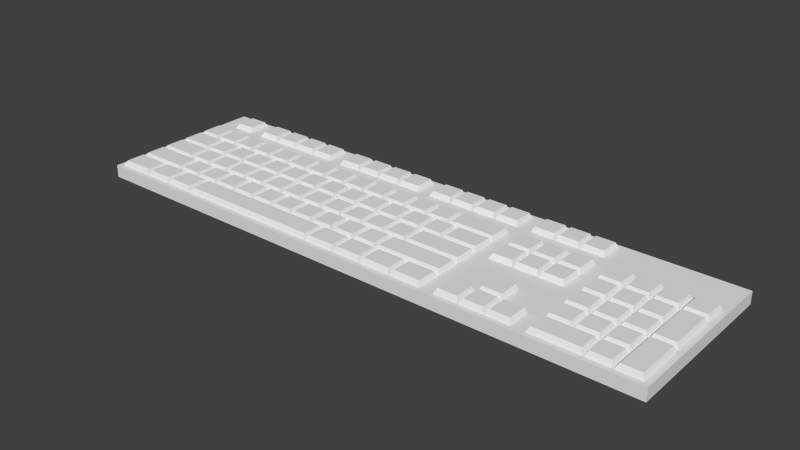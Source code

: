 # Source: KEYBOARD.blend  (saved by Blender 2.72.0; exported with 4.5.12 LTS)
import bpy
from mathutils import Matrix  # noqa: F401  (used for matrix-valued properties, if any)

bpy.ops.wm.read_factory_settings(use_empty=True)
scene = bpy.context.scene
scene.name = 'Scene'

# ---- collections
col_collection_1 = bpy.data.collections.new('Collection 1'); scene.collection.children.link(col_collection_1)

# ---- world
world_world = bpy.data.worlds.new('World'); scene.world = world_world
world_world.color = (0.05088, 0.05088, 0.05088)
world_world.use_sun_shadow = False
world_world.sun_shadow_jitter_overblur = 0.0
world_world.cycles.sampling_method = 'MANUAL'
world_world.cycles.sample_map_resolution = 256

# ---- meshes
me_cube_001 = bpy.data.meshes.new('Cube.001')
me_cube_001.from_pydata([(0.0475, 0.04163, 0.0505), (0.0475, -0.05337, 0.0505), (-0.0475, -0.05338, 0.0505), (-0.0475, 0.04163, 0.0505), (0.038, 0.03688, 0.0695), (0.038, -0.03912, 0.0695), (-0.038, -0.03913, 0.0695), (-0.038, 0.03688, 0.0695), (0.1475, 0.04163, 0.0505), (0.1475, -0.05337, 0.0505), (0.0525, -0.05338, 0.0505), (0.0525, 0.04163, 0.0505), (0.138, 0.03688, 0.0695), (0.138, -0.03912, 0.0695), (0.062, -0.03913, 0.0695), (0.062, 0.03688, 0.0695), (0.2475, 0.04163, 0.0505), (0.2475, -0.05337, 0.0505), (0.1525, -0.05338, 0.0505), (0.1525, 0.04163, 0.0505), (0.238, 0.03688, 0.0695), (0.238, -0.03912, 0.0695), (0.162, -0.03913, 0.0695), (0.162, 0.03688, 0.0695), (0.4475, 0.04163, 0.0505), (0.4475, -0.05337, 0.0505), (0.3525, -0.05338, 0.0505), (0.3525, 0.04163, 0.0505), (0.438, 0.03688, 0.0695), (0.438, -0.03912, 0.0695), (0.362, -0.03913, 0.0695), (0.362, 0.03688, 0.0695), (0.3475, 0.04163, 0.0505), (0.3475, -0.05337, 0.0505), (0.2525, -0.05338, 0.0505), (0.2525, 0.04163, 0.0505), (0.338, 0.03688, 0.0695), (0.338, -0.03912, 0.0695), (0.262, -0.03913, 0.0695), (0.262, 0.03688, 0.0695), (-0.4525, 0.04163, 0.0505), (-0.4525, -0.05337, 0.0505), (-0.5475, -0.05338, 0.0505), (-0.5475, 0.04163, 0.0505), (-0.462, 0.03688, 0.0695), (-0.462, -0.03912, 0.0695), (-0.538, -0.03913, 0.0695), (-0.538, 0.03688, 0.0695), (-0.3525, 0.04163, 0.0505), (-0.3525, -0.05337, 0.0505), (-0.4475, -0.05338, 0.0505), (-0.4475, 0.04163, 0.0505), (-0.362, 0.03688, 0.0695), (-0.362, -0.03912, 0.0695), (-0.438, -0.03913, 0.0695), (-0.438, 0.03688, 0.0695), (-0.2525, 0.04163, 0.0505), (-0.2525, -0.05337, 0.0505), (-0.3475, -0.05338, 0.0505), (-0.3475, 0.04163, 0.0505), (-0.262, 0.03688, 0.0695), (-0.262, -0.03912, 0.0695), (-0.338, -0.03913, 0.0695), (-0.338, 0.03688, 0.0695), (-0.0525, 0.04163, 0.0505), (-0.0525, -0.05337, 0.0505), (-0.1475, -0.05338, 0.0505), (-0.1475, 0.04163, 0.0505), (-0.062, 0.03688, 0.0695), (-0.062, -0.03912, 0.0695), (-0.138, -0.03913, 0.0695), (-0.138, 0.03688, 0.0695), (-0.1525, 0.04163, 0.0505), (-0.1525, -0.05337, 0.0505), (-0.2475, -0.05338, 0.0505), (-0.2475, 0.04163, 0.0505), (-0.162, 0.03688, 0.0695), (-0.162, -0.03912, 0.0695), (-0.238, -0.03913, 0.0695), (-0.238, 0.03688, 0.0695), (0.5475, 0.04163, 0.0505), (0.5475, -0.05337, 0.0505), (0.4525, -0.05338, 0.0505), (0.4525, 0.04163, 0.0505), (0.538, 0.03688, 0.0695), (0.538, -0.03912, 0.0695), (0.462, -0.03913, 0.0695), (0.462, 0.03688, 0.0695), (0.7475, 0.04163, 0.0505), (0.7475, -0.05337, 0.0505), (0.6525, -0.05338, 0.0505), (0.6525, 0.04163, 0.0505), (0.738, 0.03688, 0.0695), (0.738, -0.03912, 0.0695), (0.662, -0.03913, 0.0695), (0.662, 0.03688, 0.0695), (0.6475, 0.04163, 0.0505), (0.6475, -0.05337, 0.0505), (0.5525, -0.05338, 0.0505), (0.5525, 0.04163, 0.0505), (0.638, 0.03688, 0.0695), (0.638, -0.03912, 0.0695), (0.562, -0.03913, 0.0695), (0.562, 0.03688, 0.0695), (0.9475, 0.04163, 0.0505), (0.9475, -0.05337, 0.0505), (0.7525, -0.05338, 0.0505), (0.7525, 0.04163, 0.0505), (0.938, 0.03688, 0.0695), (0.938, -0.03912, 0.0695), (0.762, -0.03913, 0.0695), (0.762, 0.03688, 0.0695), (0.0975, -0.05837, 0.0505), (0.0975, -0.1534, 0.0505), (0.0025, -0.1534, 0.0505), (0.0025, -0.05838, 0.0505), (0.088, -0.06312, 0.0695), (0.088, -0.1391, 0.0695), (0.012, -0.1391, 0.0695), (0.012, -0.06312, 0.0695), (0.1975, -0.05837, 0.0505), (0.1975, -0.1534, 0.0505), (0.1025, -0.1534, 0.0505), (0.1025, -0.05838, 0.0505), (0.188, -0.06312, 0.0695), (0.188, -0.1391, 0.0695), (0.112, -0.1391, 0.0695), (0.112, -0.06312, 0.0695), (0.2975, -0.05837, 0.0505), (0.2975, -0.1534, 0.0505), (0.2025, -0.1534, 0.0505), (0.2025, -0.05838, 0.0505), (0.288, -0.06312, 0.0695), (0.288, -0.1391, 0.0695), (0.212, -0.1391, 0.0695), (0.212, -0.06312, 0.0695), (0.4975, -0.05837, 0.0505), (0.4975, -0.1534, 0.0505), (0.4025, -0.1534, 0.0505), (0.4025, -0.05838, 0.0505), (0.488, -0.06312, 0.0695), (0.488, -0.1391, 0.0695), (0.412, -0.1391, 0.0695), (0.412, -0.06312, 0.0695), (0.3975, -0.05837, 0.0505), (0.3975, -0.1534, 0.0505), (0.3025, -0.1534, 0.0505), (0.3025, -0.05838, 0.0505), (0.388, -0.06312, 0.0695), (0.388, -0.1391, 0.0695), (0.312, -0.1391, 0.0695), (0.312, -0.06312, 0.0695), (-0.4025, -0.05837, 0.0505), (-0.4025, -0.1534, 0.0505), (-0.5475, -0.1534, 0.0505), (-0.5475, -0.05838, 0.0505), (-0.412, -0.06312, 0.0695), (-0.412, -0.1391, 0.0695), (-0.538, -0.1391, 0.0695), (-0.538, -0.06312, 0.0695), (-0.3025, -0.05837, 0.0505), (-0.3025, -0.1534, 0.0505), (-0.3975, -0.1534, 0.0505), (-0.3975, -0.05838, 0.0505), (-0.312, -0.06312, 0.0695), (-0.312, -0.1391, 0.0695), (-0.388, -0.1391, 0.0695), (-0.388, -0.06312, 0.0695), (-0.2025, -0.05837, 0.0505), (-0.2025, -0.1534, 0.0505), (-0.2975, -0.1534, 0.0505), (-0.2975, -0.05838, 0.0505), (-0.212, -0.06312, 0.0695), (-0.212, -0.1391, 0.0695), (-0.288, -0.1391, 0.0695), (-0.288, -0.06312, 0.0695), (-0.0025, -0.05837, 0.0505), (-0.0025, -0.1534, 0.0505), (-0.0975, -0.1534, 0.0505), (-0.0975, -0.05838, 0.0505), (-0.012, -0.06312, 0.0695), (-0.012, -0.1391, 0.0695), (-0.088, -0.1391, 0.0695), (-0.088, -0.06312, 0.0695), (-0.1025, -0.05837, 0.0505), (-0.1025, -0.1534, 0.0505), (-0.1975, -0.1534, 0.0505), (-0.1975, -0.05838, 0.0505), (-0.112, -0.06312, 0.0695), (-0.112, -0.1391, 0.0695), (-0.188, -0.1391, 0.0695), (-0.188, -0.06312, 0.0695), (0.5975, -0.05837, 0.0505), (0.5975, -0.1534, 0.0505), (0.5025, -0.1534, 0.0505), (0.5025, -0.05838, 0.0505), (0.588, -0.06312, 0.0695), (0.588, -0.1391, 0.0695), (0.512, -0.1391, 0.0695), (0.512, -0.06312, 0.0695), (0.7975, -0.05837, 0.0505), (0.7975, -0.1534, 0.0505), (0.7025, -0.1534, 0.0505), (0.7025, -0.05838, 0.0505), (0.788, -0.06312, 0.0695), (0.788, -0.1391, 0.0695), (0.712, -0.1391, 0.0695), (0.712, -0.06312, 0.0695), (0.6975, -0.05837, 0.0505), (0.6975, -0.1534, 0.0505), (0.6025, -0.1534, 0.0505), (0.6025, -0.05838, 0.0505), (0.688, -0.06312, 0.0695), (0.688, -0.1391, 0.0695), (0.612, -0.1391, 0.0695), (0.612, -0.06312, 0.0695), (0.9475, -0.05837, 0.0505), (0.9475, -0.1534, 0.0505), (0.8025, -0.1534, 0.0505), (0.8025, -0.05838, 0.0505), (0.938, -0.06312, 0.0695), (0.938, -0.1391, 0.0695), (0.812, -0.1391, 0.0695), (0.812, -0.06312, 0.0695), (0.2175, -0.1584, 0.0505), (0.2175, -0.2534, 0.0505), (0.1225, -0.2534, 0.0505), (0.1225, -0.1584, 0.0505), (0.208, -0.1631, 0.0695), (0.208, -0.2391, 0.0695), (0.132, -0.2391, 0.0695), (0.132, -0.1631, 0.0695), (0.3175, -0.1584, 0.0505), (0.3175, -0.2534, 0.0505), (0.2225, -0.2534, 0.0505), (0.2225, -0.1584, 0.0505), (0.308, -0.1631, 0.0695), (0.308, -0.2391, 0.0695), (0.232, -0.2391, 0.0695), (0.232, -0.1631, 0.0695), (0.4175, -0.1584, 0.0505), (0.4175, -0.2534, 0.0505), (0.3225, -0.2534, 0.0505), (0.3225, -0.1584, 0.0505), (0.408, -0.1631, 0.0695), (0.408, -0.2391, 0.0695), (0.332, -0.2391, 0.0695), (0.332, -0.1631, 0.0695), (0.6175, -0.1584, 0.0505), (0.6175, -0.2534, 0.0505), (0.5225, -0.2534, 0.0505), (0.5225, -0.1584, 0.0505), (0.608, -0.1631, 0.0695), (0.608, -0.2391, 0.0695), (0.532, -0.2391, 0.0695), (0.532, -0.1631, 0.0695), (0.5175, -0.1584, 0.0505), (0.5175, -0.2534, 0.0505), (0.4225, -0.2534, 0.0505), (0.4225, -0.1584, 0.0505), (0.508, -0.1631, 0.0695), (0.508, -0.2391, 0.0695), (0.432, -0.2391, 0.0695), (0.432, -0.1631, 0.0695), (-0.2825, -0.1584, 0.0505), (-0.2825, -0.2534, 0.0505), (-0.3775, -0.2534, 0.0505), (-0.3775, -0.1584, 0.0505), (-0.292, -0.1631, 0.0695), (-0.292, -0.2391, 0.0695), (-0.368, -0.2391, 0.0695), (-0.368, -0.1631, 0.0695), (-0.1825, -0.1584, 0.0505), (-0.1825, -0.2534, 0.0505), (-0.2775, -0.2534, 0.0505), (-0.2775, -0.1584, 0.0505), (-0.192, -0.1631, 0.0695), (-0.192, -0.2391, 0.0695), (-0.268, -0.2391, 0.0695), (-0.268, -0.1631, 0.0695), (-0.0825, -0.1584, 0.0505), (-0.0825, -0.2534, 0.0505), (-0.1775, -0.2534, 0.0505), (-0.1775, -0.1584, 0.0505), (-0.092, -0.1631, 0.0695), (-0.092, -0.2391, 0.0695), (-0.168, -0.2391, 0.0695), (-0.168, -0.1631, 0.0695), (0.1175, -0.1584, 0.0505), (0.1175, -0.2534, 0.0505), (0.0225, -0.2534, 0.0505), (0.0225, -0.1584, 0.0505), (0.108, -0.1631, 0.0695), (0.108, -0.2391, 0.0695), (0.032, -0.2391, 0.0695), (0.032, -0.1631, 0.0695), (0.0175, -0.1584, 0.0505), (0.0175, -0.2534, 0.0505), (-0.0775, -0.2534, 0.0505), (-0.0775, -0.1584, 0.0505), (0.008, -0.1631, 0.0695), (0.008, -0.2391, 0.0695), (-0.068, -0.2391, 0.0695), (-0.068, -0.1631, 0.0695), (0.7175, -0.1584, 0.0505), (0.7175, -0.2534, 0.0505), (0.6225, -0.2534, 0.0505), (0.6225, -0.1584, 0.0505), (0.708, -0.1631, 0.0695), (0.708, -0.2391, 0.0695), (0.632, -0.2391, 0.0695), (0.632, -0.1631, 0.0695), (-0.3825, -0.1584, 0.0505), (-0.3825, -0.2534, 0.0505), (-0.5475, -0.2534, 0.0505), (-0.5475, -0.1584, 0.0505), (-0.392, -0.1631, 0.0695), (-0.392, -0.2391, 0.0695), (-0.538, -0.2391, 0.0695), (-0.538, -0.1631, 0.0695), (0.9475, -0.1584, 0.0505), (0.9475, -0.2534, 0.0505), (0.7225, -0.2534, 0.0505), (0.7225, -0.1584, 0.0505), (0.938, -0.1631, 0.0695), (0.938, -0.2391, 0.0695), (0.732, -0.2391, 0.0695), (0.732, -0.1631, 0.0695), (0.2675, -0.2584, 0.0505), (0.2675, -0.3534, 0.0505), (0.1725, -0.3534, 0.0505), (0.1725, -0.2584, 0.0505), (0.258, -0.2631, 0.0695), (0.258, -0.3391, 0.0695), (0.182, -0.3391, 0.0695), (0.182, -0.2631, 0.0695), (0.3675, -0.2584, 0.0505), (0.3675, -0.3534, 0.0505), (0.2725, -0.3534, 0.0505), (0.2725, -0.2584, 0.0505), (0.358, -0.2631, 0.0695), (0.358, -0.3391, 0.0695), (0.282, -0.3391, 0.0695), (0.282, -0.2631, 0.0695), (0.4675, -0.2584, 0.0505), (0.4675, -0.3534, 0.0505), (0.3725, -0.3534, 0.0505), (0.3725, -0.2584, 0.0505), (0.458, -0.2631, 0.0695), (0.458, -0.3391, 0.0695), (0.382, -0.3391, 0.0695), (0.382, -0.2631, 0.0695), (0.6675, -0.2584, 0.0505), (0.6675, -0.3534, 0.0505), (0.5725, -0.3534, 0.0505), (0.5725, -0.2584, 0.0505), (0.658, -0.2631, 0.0695), (0.658, -0.3391, 0.0695), (0.582, -0.3391, 0.0695), (0.582, -0.2631, 0.0695), (0.5675, -0.2584, 0.0505), (0.5675, -0.3534, 0.0505), (0.4725, -0.3534, 0.0505), (0.4725, -0.2584, 0.0505), (0.558, -0.2631, 0.0695), (0.558, -0.3391, 0.0695), (0.482, -0.3391, 0.0695), (0.482, -0.2631, 0.0695), (-0.2325, -0.2584, 0.0505), (-0.2325, -0.3534, 0.0505), (-0.3275, -0.3534, 0.0505), (-0.3275, -0.2584, 0.0505), (-0.242, -0.2631, 0.0695), (-0.242, -0.3391, 0.0695), (-0.318, -0.3391, 0.0695), (-0.318, -0.2631, 0.0695), (-0.1325, -0.2584, 0.0505), (-0.1325, -0.3534, 0.0505), (-0.2275, -0.3534, 0.0505), (-0.2275, -0.2584, 0.0505), (-0.142, -0.2631, 0.0695), (-0.142, -0.3391, 0.0695), (-0.218, -0.3391, 0.0695), (-0.218, -0.2631, 0.0695), (-0.0325, -0.2584, 0.0505), (-0.0325, -0.3534, 0.0505), (-0.1275, -0.3534, 0.0505), (-0.1275, -0.2584, 0.0505), (-0.042, -0.2631, 0.0695), (-0.042, -0.3391, 0.0695), (-0.118, -0.3391, 0.0695), (-0.118, -0.2631, 0.0695), (0.1675, -0.2584, 0.0505), (0.1675, -0.3534, 0.0505), (0.0725, -0.3534, 0.0505), (0.0725, -0.2584, 0.0505), (0.158, -0.2631, 0.0695), (0.158, -0.3391, 0.0695), (0.082, -0.3391, 0.0695), (0.082, -0.2631, 0.0695), (0.0675, -0.2584, 0.0505), (0.0675, -0.3534, 0.0505), (-0.0275, -0.3534, 0.0505), (-0.0275, -0.2584, 0.0505), (0.058, -0.2631, 0.0695), (0.058, -0.3391, 0.0695), (-0.018, -0.3391, 0.0695), (-0.018, -0.2631, 0.0695), (-0.3325, -0.2584, 0.0505), (-0.3325, -0.3534, 0.0505), (-0.5475, -0.3534, 0.0505), (-0.5475, -0.2584, 0.0505), (-0.342, -0.2631, 0.0695), (-0.342, -0.3391, 0.0695), (-0.538, -0.3391, 0.0695), (-0.538, -0.2631, 0.0695), (0.9475, -0.2584, 0.0505), (0.9475, -0.3534, 0.0505), (0.6725, -0.3534, 0.0505), (0.6725, -0.2584, 0.0505), (0.938, -0.2631, 0.0695), (0.938, -0.3391, 0.0695), (0.682, -0.3391, 0.0695), (0.682, -0.2631, 0.0695), (-0.4025, -0.3584, 0.0505), (-0.4025, -0.4534, 0.0505), (-0.5475, -0.4534, 0.0505), (-0.5475, -0.3584, 0.0505), (-0.412, -0.3631, 0.0695), (-0.412, -0.4391, 0.0695), (-0.538, -0.4391, 0.0695), (-0.538, -0.3631, 0.0695), (-0.2825, -0.3584, 0.0505), (-0.2825, -0.4534, 0.0505), (-0.3975, -0.4534, 0.0505), (-0.3975, -0.3584, 0.0505), (-0.292, -0.3631, 0.0695), (-0.292, -0.4391, 0.0695), (-0.388, -0.4391, 0.0695), (-0.388, -0.3631, 0.0695), (-0.1625, -0.3584, 0.0505), (-0.1625, -0.4534, 0.0505), (-0.2775, -0.4534, 0.0505), (-0.2775, -0.3584, 0.0505), (-0.172, -0.3631, 0.0695), (-0.172, -0.4391, 0.0695), (-0.268, -0.4391, 0.0695), (-0.268, -0.3631, 0.0695), (0.8175, -0.3584, 0.0505), (0.8175, -0.4534, 0.0505), (0.6925, -0.4534, 0.0505), (0.6925, -0.3584, 0.0505), (0.808, -0.3631, 0.0695), (0.808, -0.4391, 0.0695), (0.702, -0.4391, 0.0695), (0.702, -0.3631, 0.0695), (0.9475, -0.3584, 0.0505), (0.9475, -0.4534, 0.0505), (0.8225, -0.4534, 0.0505), (0.8225, -0.3584, 0.0505), (0.938, -0.3631, 0.0695), (0.938, -0.4391, 0.0695), (0.832, -0.4391, 0.0695), (0.832, -0.3631, 0.0695), (0.5675, -0.3584, 0.0505), (0.5675, -0.4534, 0.0505), (0.4425, -0.4534, 0.0505), (0.4425, -0.3584, 0.0505), (0.558, -0.3631, 0.0695), (0.558, -0.4391, 0.0695), (0.452, -0.4391, 0.0695), (0.452, -0.3631, 0.0695), (0.6875, -0.3584, 0.0505), (0.6875, -0.4534, 0.0505), (0.5725, -0.4534, 0.0505), (0.5725, -0.3584, 0.0505), (0.678, -0.3631, 0.0695), (0.678, -0.4391, 0.0695), (0.582, -0.4391, 0.0695), (0.582, -0.3631, 0.0695), (0.4375, -0.3584, 0.0505), (0.4375, -0.4534, 0.0505), (-0.1575, -0.4534, 0.0505), (-0.1575, -0.3584, 0.0505), (0.428, -0.3631, 0.0695), (0.428, -0.4391, 0.0695), (-0.148, -0.4391, 0.0695), (-0.148, -0.3631, 0.0695), (1.098, 0.04163, 0.0505), (1.098, -0.05337, 0.0505), (1.003, -0.05338, 0.0505), (1.003, 0.04163, 0.0505), (1.088, 0.03688, 0.0695), (1.088, -0.03912, 0.0695), (1.012, -0.03913, 0.0695), (1.012, 0.03688, 0.0695), (1.198, 0.04163, 0.0505), (1.198, -0.05337, 0.0505), (1.103, -0.05338, 0.0505), (1.103, 0.04163, 0.0505), (1.188, 0.03688, 0.0695), (1.188, -0.03912, 0.0695), (1.112, -0.03913, 0.0695), (1.112, 0.03688, 0.0695), (1.298, 0.04163, 0.0505), (1.298, -0.05337, 0.0505), (1.203, -0.05338, 0.0505), (1.203, 0.04163, 0.0505), (1.288, 0.03688, 0.0695), (1.288, -0.03912, 0.0695), (1.212, -0.03913, 0.0695), (1.212, 0.03688, 0.0695), (1.098, -0.05837, 0.0505), (1.098, -0.1534, 0.0505), (1.003, -0.1534, 0.0505), (1.003, -0.05838, 0.0505), (1.088, -0.06312, 0.0695), (1.088, -0.1391, 0.0695), (1.012, -0.1391, 0.0695), (1.012, -0.06312, 0.0695), (1.198, -0.05837, 0.0505), (1.198, -0.1534, 0.0505), (1.103, -0.1534, 0.0505), (1.103, -0.05838, 0.0505), (1.188, -0.06312, 0.0695), (1.188, -0.1391, 0.0695), (1.112, -0.1391, 0.0695), (1.112, -0.06312, 0.0695), (1.298, -0.05837, 0.0505), (1.298, -0.1534, 0.0505), (1.203, -0.1534, 0.0505), (1.203, -0.05838, 0.0505), (1.288, -0.06312, 0.0695), (1.288, -0.1391, 0.0695), (1.212, -0.1391, 0.0695), (1.212, -0.06312, 0.0695), (1.112, 0.1869, 0.0695), (1.112, 0.1109, 0.0695), (1.188, 0.1109, 0.0695), (1.188, 0.1869, 0.0695), (1.103, 0.1916, 0.0505), (1.103, 0.09663, 0.0505), (1.198, 0.09663, 0.0505), (1.198, 0.1916, 0.0505), (1.198, -0.2584, 0.0505), (1.198, -0.3534, 0.0505), (1.103, -0.3534, 0.0505), (1.103, -0.2584, 0.0505), (1.188, -0.2631, 0.0695), (1.188, -0.3391, 0.0695), (1.112, -0.3391, 0.0695), (1.112, -0.2631, 0.0695), (1.012, 0.1869, 0.0695), (1.012, 0.1109, 0.0695), (1.088, 0.1109, 0.0695), (1.088, 0.1869, 0.0695), (1.003, 0.1916, 0.0505), (1.003, 0.09663, 0.0505), (1.098, 0.09663, 0.0505), (1.098, 0.1916, 0.0505), (1.098, -0.3584, 0.0505), (1.098, -0.4534, 0.0505), (1.003, -0.4534, 0.0505), (1.003, -0.3584, 0.0505), (1.088, -0.3631, 0.0695), (1.088, -0.4391, 0.0695), (1.012, -0.4391, 0.0695), (1.012, -0.3631, 0.0695), (1.198, -0.3584, 0.0505), (1.198, -0.4534, 0.0505), (1.103, -0.4534, 0.0505), (1.103, -0.3584, 0.0505), (1.188, -0.3631, 0.0695), (1.188, -0.4391, 0.0695), (1.112, -0.4391, 0.0695), (1.112, -0.3631, 0.0695), (1.298, -0.3584, 0.0505), (1.298, -0.4534, 0.0505), (1.203, -0.4534, 0.0505), (1.203, -0.3584, 0.0505), (1.288, -0.3631, 0.0695), (1.288, -0.4391, 0.0695), (1.212, -0.4391, 0.0695), (1.212, -0.3631, 0.0695), (1.298, 0.1916, 0.0505), (1.298, 0.09663, 0.0505), (1.203, 0.09663, 0.0505), (1.203, 0.1916, 0.0505), (1.288, 0.1869, 0.0695), (1.288, 0.1109, 0.0695), (1.212, 0.1109, 0.0695), (1.212, 0.1869, 0.0695), (0.762, 0.1869, 0.0695), (0.762, 0.1109, 0.0695), (0.838, 0.1109, 0.0695), (0.838, 0.1869, 0.0695), (0.7525, 0.1916, 0.0505), (0.7525, 0.09663, 0.0505), (0.8475, 0.09663, 0.0505), (0.8475, 0.1916, 0.0505), (0.662, 0.1869, 0.0695), (0.662, 0.1109, 0.0695), (0.738, 0.1109, 0.0695), (0.738, 0.1869, 0.0695), (0.6525, 0.1916, 0.0505), (0.6525, 0.09663, 0.0505), (0.7475, 0.09663, 0.0505), (0.7475, 0.1916, 0.0505), (0.9475, 0.1916, 0.0505), (0.9475, 0.09663, 0.0505), (0.8525, 0.09663, 0.0505), (0.8525, 0.1916, 0.0505), (0.938, 0.1869, 0.0695), (0.938, 0.1109, 0.0695), (0.862, 0.1109, 0.0695), (0.862, 0.1869, 0.0695), (0.562, 0.1869, 0.0695), (0.562, 0.1109, 0.0695), (0.638, 0.1109, 0.0695), (0.638, 0.1869, 0.0695), (0.5525, 0.1916, 0.0505), (0.5525, 0.09663, 0.0505), (0.6475, 0.09663, 0.0505), (0.6475, 0.1916, 0.0505), (0.312, 0.1869, 0.0695), (0.312, 0.1109, 0.0695), (0.388, 0.1109, 0.0695), (0.388, 0.1869, 0.0695), (0.3025, 0.1916, 0.0505), (0.3025, 0.09663, 0.0505), (0.3975, 0.09663, 0.0505), (0.3975, 0.1916, 0.0505), (0.212, 0.1869, 0.0695), (0.212, 0.1109, 0.0695), (0.288, 0.1109, 0.0695), (0.288, 0.1869, 0.0695), (0.2025, 0.1916, 0.0505), (0.2025, 0.09663, 0.0505), (0.2975, 0.09663, 0.0505), (0.2975, 0.1916, 0.0505), (0.4975, 0.1916, 0.0505), (0.4975, 0.09663, 0.0505), (0.4025, 0.09663, 0.0505), (0.4025, 0.1916, 0.0505), (0.488, 0.1869, 0.0695), (0.488, 0.1109, 0.0695), (0.412, 0.1109, 0.0695), (0.412, 0.1869, 0.0695), (0.112, 0.1869, 0.0695), (0.112, 0.1109, 0.0695), (0.188, 0.1109, 0.0695), (0.188, 0.1869, 0.0695), (0.1025, 0.1916, 0.0505), (0.1025, 0.09663, 0.0505), (0.1975, 0.09663, 0.0505), (0.1975, 0.1916, 0.0505), (-0.138, 0.1869, 0.0695), (-0.138, 0.1109, 0.0695), (-0.062, 0.1109, 0.0695), (-0.062, 0.1869, 0.0695), (-0.1475, 0.1916, 0.0505), (-0.1475, 0.09663, 0.0505), (-0.0525, 0.09663, 0.0505), (-0.0525, 0.1916, 0.0505), (-0.238, 0.1869, 0.0695), (-0.238, 0.1109, 0.0695), (-0.162, 0.1109, 0.0695), (-0.162, 0.1869, 0.0695), (-0.2475, 0.1916, 0.0505), (-0.2475, 0.09663, 0.0505), (-0.1525, 0.09663, 0.0505), (-0.1525, 0.1916, 0.0505), (0.0475, 0.1916, 0.0505), (0.0475, 0.09663, 0.0505), (-0.0475, 0.09663, 0.0505), (-0.0475, 0.1916, 0.0505), (0.038, 0.1869, 0.0695), (0.038, 0.1109, 0.0695), (-0.038, 0.1109, 0.0695), (-0.038, 0.1869, 0.0695), (-0.338, 0.1869, 0.0695), (-0.338, 0.1109, 0.0695), (-0.262, 0.1109, 0.0695), (-0.262, 0.1869, 0.0695), (-0.3475, 0.1916, 0.0505), (-0.3475, 0.09663, 0.0505), (-0.2525, 0.09663, 0.0505), (-0.2525, 0.1916, 0.0505), (-0.488, 0.1869, 0.0695), (-0.488, 0.1109, 0.0695), (-0.412, 0.1109, 0.0695), (-0.412, 0.1869, 0.0695), (-0.4975, 0.1916, 0.0505), (-0.4975, 0.09663, 0.0505), (-0.4025, 0.09663, 0.0505), (-0.4025, 0.1916, 0.0505), (1.562, 0.03688, 0.0695), (1.562, -0.03913, 0.0695), (1.638, -0.03912, 0.0695), (1.638, 0.03688, 0.0695), (1.553, 0.04163, 0.0505), (1.553, -0.05338, 0.0505), (1.648, -0.05337, 0.0505), (1.648, 0.04163, 0.0505), (1.462, 0.03688, 0.0695), (1.462, -0.03913, 0.0695), (1.538, -0.03912, 0.0695), (1.538, 0.03688, 0.0695), (1.453, 0.04163, 0.0505), (1.453, -0.05338, 0.0505), (1.548, -0.05337, 0.0505), (1.548, 0.04163, 0.0505), (1.748, 0.04163, 0.0505), (1.748, -0.05337, 0.0505), (1.653, -0.05338, 0.0505), (1.653, 0.04163, 0.0505), (1.738, 0.03688, 0.0695), (1.738, -0.03912, 0.0695), (1.662, -0.03913, 0.0695), (1.662, 0.03688, 0.0695), (1.362, 0.03688, 0.0695), (1.362, -0.03913, 0.0695), (1.438, -0.03912, 0.0695), (1.438, 0.03688, 0.0695), (1.353, 0.04163, 0.0505), (1.353, -0.05338, 0.0505), (1.448, -0.05337, 0.0505), (1.448, 0.04163, 0.0505), (1.448, -0.05838, 0.0505), (1.448, -0.1534, 0.0505), (1.353, -0.1534, 0.0505), (1.353, -0.05838, 0.0505), (1.438, -0.06312, 0.0695), (1.438, -0.1391, 0.0695), (1.362, -0.1391, 0.0695), (1.362, -0.06313, 0.0695), (1.548, -0.05838, 0.0505), (1.548, -0.1534, 0.0505), (1.453, -0.1534, 0.0505), (1.453, -0.05838, 0.0505), (1.538, -0.06312, 0.0695), (1.538, -0.1391, 0.0695), (1.462, -0.1391, 0.0695), (1.462, -0.06313, 0.0695), (1.648, -0.05838, 0.0505), (1.648, -0.1534, 0.0505), (1.553, -0.1534, 0.0505), (1.553, -0.05838, 0.0505), (1.638, -0.06312, 0.0695), (1.638, -0.1391, 0.0695), (1.562, -0.1391, 0.0695), (1.562, -0.06313, 0.0695), (1.448, -0.1584, 0.0505), (1.448, -0.2534, 0.0505), (1.353, -0.2534, 0.0505), (1.353, -0.1584, 0.0505), (1.438, -0.1631, 0.0695), (1.438, -0.2391, 0.0695), (1.362, -0.2391, 0.0695), (1.362, -0.1631, 0.0695), (1.548, -0.1584, 0.0505), (1.548, -0.2534, 0.0505), (1.453, -0.2534, 0.0505), (1.453, -0.1584, 0.0505), (1.538, -0.1631, 0.0695), (1.538, -0.2391, 0.0695), (1.462, -0.2391, 0.0695), (1.462, -0.1631, 0.0695), (1.648, -0.1584, 0.0505), (1.648, -0.2534, 0.0505), (1.553, -0.2534, 0.0505), (1.553, -0.1584, 0.0505), (1.638, -0.1631, 0.0695), (1.638, -0.2391, 0.0695), (1.562, -0.2391, 0.0695), (1.562, -0.1631, 0.0695), (1.448, -0.2584, 0.0505), (1.448, -0.3534, 0.0505), (1.353, -0.3534, 0.0505), (1.353, -0.2584, 0.0505), (1.438, -0.2631, 0.0695), (1.438, -0.3391, 0.0695), (1.362, -0.3391, 0.0695), (1.362, -0.2631, 0.0695), (1.548, -0.2584, 0.0505), (1.548, -0.3534, 0.0505), (1.453, -0.3534, 0.0505), (1.453, -0.2584, 0.0505), (1.538, -0.2631, 0.0695), (1.538, -0.3391, 0.0695), (1.462, -0.3391, 0.0695), (1.462, -0.2631, 0.0695), (1.648, -0.2584, 0.0505), (1.648, -0.3534, 0.0505), (1.553, -0.3534, 0.0505), (1.553, -0.2584, 0.0505), (1.638, -0.2631, 0.0695), (1.638, -0.3391, 0.0695), (1.562, -0.3391, 0.0695), (1.562, -0.2631, 0.0695), (1.648, -0.3584, 0.0505), (1.648, -0.4534, 0.0505), (1.553, -0.4534, 0.0505), (1.553, -0.3584, 0.0505), (1.638, -0.3631, 0.0695), (1.638, -0.4391, 0.0695), (1.562, -0.4391, 0.0695), (1.562, -0.3631, 0.0695), (1.548, -0.3584, 0.0505), (1.548, -0.4534, 0.0505), (1.353, -0.4534, 0.0505), (1.353, -0.3584, 0.0505), (1.538, -0.3631, 0.0695), (1.538, -0.4391, 0.0695), (1.362, -0.4391, 0.0695), (1.362, -0.3631, 0.0695), (1.748, -0.2584, 0.0505), (1.748, -0.4534, 0.0505), (1.653, -0.4534, 0.0505), (1.653, -0.2584, 0.0505), (1.738, -0.2631, 0.0695), (1.738, -0.4391, 0.0695), (1.662, -0.4391, 0.0695), (1.662, -0.2631, 0.0695), (1.748, -0.05838, 0.0505), (1.748, -0.2534, 0.0505), (1.653, -0.2534, 0.0505), (1.653, -0.05838, 0.0505), (1.738, -0.06313, 0.0695), (1.738, -0.2391, 0.0695), (1.662, -0.2391, 0.0695), (1.662, -0.06313, 0.0695), (-0.57, -0.47, 3.725e-09), (-0.57, 0.21, 3.725e-09), (1.77, 0.21, 3.725e-09), (1.77, -0.47, 3.725e-09), (-0.57, -0.47, 0.05), (-0.57, 0.21, 0.05), (1.77, 0.21, 0.05), (1.77, -0.47, 0.05)], [], [(4, 5, 1, 0), (5, 6, 2, 1), (6, 7, 3, 2), (7, 4, 0, 3), (0, 1, 2, 3), (7, 6, 5, 4), (12, 13, 9, 8), (13, 14, 10, 9), (14, 15, 11, 10), (15, 12, 8, 11), (8, 9, 10, 11), (15, 14, 13, 12), (20, 21, 17, 16), (21, 22, 18, 17), (22, 23, 19, 18), (23, 20, 16, 19), (16, 17, 18, 19), (23, 22, 21, 20), (28, 29, 25, 24), (29, 30, 26, 25), (30, 31, 27, 26), (31, 28, 24, 27), (24, 25, 26, 27), (31, 30, 29, 28), (36, 37, 33, 32), (37, 38, 34, 33), (38, 39, 35, 34), (39, 36, 32, 35), (32, 33, 34, 35), (39, 38, 37, 36), (44, 45, 41, 40), (45, 46, 42, 41), (46, 47, 43, 42), (47, 44, 40, 43), (40, 41, 42, 43), (47, 46, 45, 44), (52, 53, 49, 48), (53, 54, 50, 49), (54, 55, 51, 50), (55, 52, 48, 51), (48, 49, 50, 51), (55, 54, 53, 52), (60, 61, 57, 56), (61, 62, 58, 57), (62, 63, 59, 58), (63, 60, 56, 59), (56, 57, 58, 59), (63, 62, 61, 60), (68, 69, 65, 64), (69, 70, 66, 65), (70, 71, 67, 66), (71, 68, 64, 67), (64, 65, 66, 67), (71, 70, 69, 68), (76, 77, 73, 72), (77, 78, 74, 73), (78, 79, 75, 74), (79, 76, 72, 75), (72, 73, 74, 75), (79, 78, 77, 76), (84, 85, 81, 80), (85, 86, 82, 81), (86, 87, 83, 82), (87, 84, 80, 83), (80, 81, 82, 83), (87, 86, 85, 84), (92, 93, 89, 88), (93, 94, 90, 89), (94, 95, 91, 90), (95, 92, 88, 91), (88, 89, 90, 91), (95, 94, 93, 92), (100, 101, 97, 96), (101, 102, 98, 97), (102, 103, 99, 98), (103, 100, 96, 99), (96, 97, 98, 99), (103, 102, 101, 100), (108, 109, 105, 104), (109, 110, 106, 105), (110, 111, 107, 106), (111, 108, 104, 107), (104, 105, 106, 107), (111, 110, 109, 108), (116, 117, 113, 112), (117, 118, 114, 113), (118, 119, 115, 114), (119, 116, 112, 115), (112, 113, 114, 115), (119, 118, 117, 116), (124, 125, 121, 120), (125, 126, 122, 121), (126, 127, 123, 122), (127, 124, 120, 123), (120, 121, 122, 123), (127, 126, 125, 124), (132, 133, 129, 128), (133, 134, 130, 129), (134, 135, 131, 130), (135, 132, 128, 131), (128, 129, 130, 131), (135, 134, 133, 132), (140, 141, 137, 136), (141, 142, 138, 137), (142, 143, 139, 138), (143, 140, 136, 139), (136, 137, 138, 139), (143, 142, 141, 140), (148, 149, 145, 144), (149, 150, 146, 145), (150, 151, 147, 146), (151, 148, 144, 147), (144, 145, 146, 147), (151, 150, 149, 148), (156, 157, 153, 152), (157, 158, 154, 153), (158, 159, 155, 154), (159, 156, 152, 155), (152, 153, 154, 155), (159, 158, 157, 156), (164, 165, 161, 160), (165, 166, 162, 161), (166, 167, 163, 162), (167, 164, 160, 163), (160, 161, 162, 163), (167, 166, 165, 164), (172, 173, 169, 168), (173, 174, 170, 169), (174, 175, 171, 170), (175, 172, 168, 171), (168, 169, 170, 171), (175, 174, 173, 172), (180, 181, 177, 176), (181, 182, 178, 177), (182, 183, 179, 178), (183, 180, 176, 179), (176, 177, 178, 179), (183, 182, 181, 180), (188, 189, 185, 184), (189, 190, 186, 185), (190, 191, 187, 186), (191, 188, 184, 187), (184, 185, 186, 187), (191, 190, 189, 188), (196, 197, 193, 192), (197, 198, 194, 193), (198, 199, 195, 194), (199, 196, 192, 195), (192, 193, 194, 195), (199, 198, 197, 196), (204, 205, 201, 200), (205, 206, 202, 201), (206, 207, 203, 202), (207, 204, 200, 203), (200, 201, 202, 203), (207, 206, 205, 204), (212, 213, 209, 208), (213, 214, 210, 209), (214, 215, 211, 210), (215, 212, 208, 211), (208, 209, 210, 211), (215, 214, 213, 212), (220, 221, 217, 216), (221, 222, 218, 217), (222, 223, 219, 218), (223, 220, 216, 219), (216, 217, 218, 219), (223, 222, 221, 220), (228, 229, 225, 224), (229, 230, 226, 225), (230, 231, 227, 226), (231, 228, 224, 227), (224, 225, 226, 227), (231, 230, 229, 228), (236, 237, 233, 232), (237, 238, 234, 233), (238, 239, 235, 234), (239, 236, 232, 235), (232, 233, 234, 235), (239, 238, 237, 236), (244, 245, 241, 240), (245, 246, 242, 241), (246, 247, 243, 242), (247, 244, 240, 243), (240, 241, 242, 243), (247, 246, 245, 244), (252, 253, 249, 248), (253, 254, 250, 249), (254, 255, 251, 250), (255, 252, 248, 251), (248, 249, 250, 251), (255, 254, 253, 252), (260, 261, 257, 256), (261, 262, 258, 257), (262, 263, 259, 258), (263, 260, 256, 259), (256, 257, 258, 259), (263, 262, 261, 260), (268, 269, 265, 264), (269, 270, 266, 265), (270, 271, 267, 266), (271, 268, 264, 267), (264, 265, 266, 267), (271, 270, 269, 268), (276, 277, 273, 272), (277, 278, 274, 273), (278, 279, 275, 274), (279, 276, 272, 275), (272, 273, 274, 275), (279, 278, 277, 276), (284, 285, 281, 280), (285, 286, 282, 281), (286, 287, 283, 282), (287, 284, 280, 283), (280, 281, 282, 283), (287, 286, 285, 284), (292, 293, 289, 288), (293, 294, 290, 289), (294, 295, 291, 290), (295, 292, 288, 291), (288, 289, 290, 291), (295, 294, 293, 292), (300, 301, 297, 296), (301, 302, 298, 297), (302, 303, 299, 298), (303, 300, 296, 299), (296, 297, 298, 299), (303, 302, 301, 300), (308, 309, 305, 304), (309, 310, 306, 305), (310, 311, 307, 306), (311, 308, 304, 307), (304, 305, 306, 307), (311, 310, 309, 308), (316, 317, 313, 312), (317, 318, 314, 313), (318, 319, 315, 314), (319, 316, 312, 315), (312, 313, 314, 315), (319, 318, 317, 316), (324, 325, 321, 320), (325, 326, 322, 321), (326, 327, 323, 322), (327, 324, 320, 323), (320, 321, 322, 323), (327, 326, 325, 324), (332, 333, 329, 328), (333, 334, 330, 329), (334, 335, 331, 330), (335, 332, 328, 331), (328, 329, 330, 331), (335, 334, 333, 332), (340, 341, 337, 336), (341, 342, 338, 337), (342, 343, 339, 338), (343, 340, 336, 339), (336, 337, 338, 339), (343, 342, 341, 340), (348, 349, 345, 344), (349, 350, 346, 345), (350, 351, 347, 346), (351, 348, 344, 347), (344, 345, 346, 347), (351, 350, 349, 348), (356, 357, 353, 352), (357, 358, 354, 353), (358, 359, 355, 354), (359, 356, 352, 355), (352, 353, 354, 355), (359, 358, 357, 356), (364, 365, 361, 360), (365, 366, 362, 361), (366, 367, 363, 362), (367, 364, 360, 363), (360, 361, 362, 363), (367, 366, 365, 364), (372, 373, 369, 368), (373, 374, 370, 369), (374, 375, 371, 370), (375, 372, 368, 371), (368, 369, 370, 371), (375, 374, 373, 372), (380, 381, 377, 376), (381, 382, 378, 377), (382, 383, 379, 378), (383, 380, 376, 379), (376, 377, 378, 379), (383, 382, 381, 380), (388, 389, 385, 384), (389, 390, 386, 385), (390, 391, 387, 386), (391, 388, 384, 387), (384, 385, 386, 387), (391, 390, 389, 388), (396, 397, 393, 392), (397, 398, 394, 393), (398, 399, 395, 394), (399, 396, 392, 395), (392, 393, 394, 395), (399, 398, 397, 396), (404, 405, 401, 400), (405, 406, 402, 401), (406, 407, 403, 402), (407, 404, 400, 403), (400, 401, 402, 403), (407, 406, 405, 404), (412, 413, 409, 408), (413, 414, 410, 409), (414, 415, 411, 410), (415, 412, 408, 411), (408, 409, 410, 411), (415, 414, 413, 412), (420, 421, 417, 416), (421, 422, 418, 417), (422, 423, 419, 418), (423, 420, 416, 419), (416, 417, 418, 419), (423, 422, 421, 420), (428, 429, 425, 424), (429, 430, 426, 425), (430, 431, 427, 426), (431, 428, 424, 427), (424, 425, 426, 427), (431, 430, 429, 428), (436, 437, 433, 432), (437, 438, 434, 433), (438, 439, 435, 434), (439, 436, 432, 435), (432, 433, 434, 435), (439, 438, 437, 436), (444, 445, 441, 440), (445, 446, 442, 441), (446, 447, 443, 442), (447, 444, 440, 443), (440, 441, 442, 443), (447, 446, 445, 444), (452, 453, 449, 448), (453, 454, 450, 449), (454, 455, 451, 450), (455, 452, 448, 451), (448, 449, 450, 451), (455, 454, 453, 452), (460, 461, 457, 456), (461, 462, 458, 457), (462, 463, 459, 458), (463, 460, 456, 459), (456, 457, 458, 459), (463, 462, 461, 460), (468, 469, 465, 464), (469, 470, 466, 465), (470, 471, 467, 466), (471, 468, 464, 467), (464, 465, 466, 467), (471, 470, 469, 468), (476, 477, 473, 472), (477, 478, 474, 473), (478, 479, 475, 474), (479, 476, 472, 475), (472, 473, 474, 475), (479, 478, 477, 476), (484, 485, 481, 480), (485, 486, 482, 481), (486, 487, 483, 482), (487, 484, 480, 483), (480, 481, 482, 483), (487, 486, 485, 484), (492, 493, 489, 488), (493, 494, 490, 489), (494, 495, 491, 490), (495, 492, 488, 491), (488, 489, 490, 491), (495, 494, 493, 492), (500, 501, 497, 496), (501, 502, 498, 497), (502, 503, 499, 498), (503, 500, 496, 499), (496, 497, 498, 499), (503, 502, 501, 500), (508, 509, 505, 504), (509, 510, 506, 505), (510, 511, 507, 506), (511, 508, 504, 507), (504, 505, 506, 507), (511, 510, 509, 508), (516, 517, 513, 512), (517, 518, 514, 513), (518, 519, 515, 514), (519, 516, 512, 515), (512, 513, 514, 515), (519, 518, 517, 516), (524, 525, 521, 520), (525, 526, 522, 521), (526, 527, 523, 522), (527, 524, 520, 523), (520, 521, 522, 523), (527, 526, 525, 524), (532, 533, 529, 528), (533, 534, 530, 529), (534, 535, 531, 530), (535, 532, 528, 531), (528, 529, 530, 531), (535, 534, 533, 532), (536, 537, 538, 539), (543, 542, 541, 540), (536, 539, 543, 540), (537, 536, 540, 541), (538, 537, 541, 542), (539, 538, 542, 543), (548, 549, 545, 544), (549, 550, 546, 545), (550, 551, 547, 546), (551, 548, 544, 547), (544, 545, 546, 547), (551, 550, 549, 548), (552, 553, 554, 555), (559, 558, 557, 556), (552, 555, 559, 556), (553, 552, 556, 557), (554, 553, 557, 558), (555, 554, 558, 559), (564, 565, 561, 560), (565, 566, 562, 561), (566, 567, 563, 562), (567, 564, 560, 563), (560, 561, 562, 563), (567, 566, 565, 564), (572, 573, 569, 568), (573, 574, 570, 569), (574, 575, 571, 570), (575, 572, 568, 571), (568, 569, 570, 571), (575, 574, 573, 572), (580, 581, 577, 576), (581, 582, 578, 577), (582, 583, 579, 578), (583, 580, 576, 579), (576, 577, 578, 579), (583, 582, 581, 580), (588, 589, 585, 584), (589, 590, 586, 585), (590, 591, 587, 586), (591, 588, 584, 587), (584, 585, 586, 587), (591, 590, 589, 588), (592, 593, 594, 595), (599, 598, 597, 596), (592, 595, 599, 596), (593, 592, 596, 597), (594, 593, 597, 598), (595, 594, 598, 599), (600, 601, 602, 603), (607, 606, 605, 604), (600, 603, 607, 604), (601, 600, 604, 605), (602, 601, 605, 606), (603, 602, 606, 607), (612, 613, 609, 608), (613, 614, 610, 609), (614, 615, 611, 610), (615, 612, 608, 611), (608, 609, 610, 611), (615, 614, 613, 612), (616, 617, 618, 619), (623, 622, 621, 620), (616, 619, 623, 620), (617, 616, 620, 621), (618, 617, 621, 622), (619, 618, 622, 623), (624, 625, 626, 627), (631, 630, 629, 628), (624, 627, 631, 628), (625, 624, 628, 629), (626, 625, 629, 630), (627, 626, 630, 631), (632, 633, 634, 635), (639, 638, 637, 636), (632, 635, 639, 636), (633, 632, 636, 637), (634, 633, 637, 638), (635, 634, 638, 639), (644, 645, 641, 640), (645, 646, 642, 641), (646, 647, 643, 642), (647, 644, 640, 643), (640, 641, 642, 643), (647, 646, 645, 644), (648, 649, 650, 651), (655, 654, 653, 652), (648, 651, 655, 652), (649, 648, 652, 653), (650, 649, 653, 654), (651, 650, 654, 655), (656, 657, 658, 659), (663, 662, 661, 660), (656, 659, 663, 660), (657, 656, 660, 661), (658, 657, 661, 662), (659, 658, 662, 663), (664, 665, 666, 667), (671, 670, 669, 668), (664, 667, 671, 668), (665, 664, 668, 669), (666, 665, 669, 670), (667, 666, 670, 671), (676, 677, 673, 672), (677, 678, 674, 673), (678, 679, 675, 674), (679, 676, 672, 675), (672, 673, 674, 675), (679, 678, 677, 676), (680, 681, 682, 683), (687, 686, 685, 684), (680, 683, 687, 684), (681, 680, 684, 685), (682, 681, 685, 686), (683, 682, 686, 687), (688, 689, 690, 691), (695, 694, 693, 692), (688, 691, 695, 692), (689, 688, 692, 693), (690, 689, 693, 694), (691, 690, 694, 695), (696, 697, 698, 699), (703, 702, 701, 700), (696, 699, 703, 700), (697, 696, 700, 701), (698, 697, 701, 702), (699, 698, 702, 703), (704, 705, 706, 707), (711, 710, 709, 708), (704, 707, 711, 708), (705, 704, 708, 709), (706, 705, 709, 710), (707, 706, 710, 711), (716, 717, 713, 712), (717, 718, 714, 713), (718, 719, 715, 714), (719, 716, 712, 715), (712, 713, 714, 715), (719, 718, 717, 716), (720, 721, 722, 723), (727, 726, 725, 724), (720, 723, 727, 724), (721, 720, 724, 725), (722, 721, 725, 726), (723, 722, 726, 727), (732, 733, 729, 728), (733, 734, 730, 729), (734, 735, 731, 730), (735, 732, 728, 731), (728, 729, 730, 731), (735, 734, 733, 732), (740, 741, 737, 736), (741, 742, 738, 737), (742, 743, 739, 738), (743, 740, 736, 739), (736, 737, 738, 739), (743, 742, 741, 740), (748, 749, 745, 744), (749, 750, 746, 745), (750, 751, 747, 746), (751, 748, 744, 747), (744, 745, 746, 747), (751, 750, 749, 748), (756, 757, 753, 752), (757, 758, 754, 753), (758, 759, 755, 754), (759, 756, 752, 755), (752, 753, 754, 755), (759, 758, 757, 756), (764, 765, 761, 760), (765, 766, 762, 761), (766, 767, 763, 762), (767, 764, 760, 763), (760, 761, 762, 763), (767, 766, 765, 764), (772, 773, 769, 768), (773, 774, 770, 769), (774, 775, 771, 770), (775, 772, 768, 771), (768, 769, 770, 771), (775, 774, 773, 772), (780, 781, 777, 776), (781, 782, 778, 777), (782, 783, 779, 778), (783, 780, 776, 779), (776, 777, 778, 779), (783, 782, 781, 780), (788, 789, 785, 784), (789, 790, 786, 785), (790, 791, 787, 786), (791, 788, 784, 787), (784, 785, 786, 787), (791, 790, 789, 788), (796, 797, 793, 792), (797, 798, 794, 793), (798, 799, 795, 794), (799, 796, 792, 795), (792, 793, 794, 795), (799, 798, 797, 796), (804, 805, 801, 800), (805, 806, 802, 801), (806, 807, 803, 802), (807, 804, 800, 803), (800, 801, 802, 803), (807, 806, 805, 804), (812, 813, 809, 808), (813, 814, 810, 809), (814, 815, 811, 810), (815, 812, 808, 811), (808, 809, 810, 811), (815, 814, 813, 812), (820, 821, 817, 816), (821, 822, 818, 817), (822, 823, 819, 818), (823, 820, 816, 819), (816, 817, 818, 819), (823, 822, 821, 820), (828, 829, 825, 824), (829, 830, 826, 825), (830, 831, 827, 826), (831, 828, 824, 827), (824, 825, 826, 827), (831, 830, 829, 828), (836, 837, 833, 832), (837, 838, 834, 833), (838, 839, 835, 834), (839, 836, 832, 835), (832, 833, 834, 835), (839, 838, 837, 836)])
me_cube_001.use_remesh_preserve_volume = False
me_cube_001.use_remesh_preserve_attributes = False
me_cube_001.use_mirror_vertex_groups = False
me_cube_001.update()

# ---- objects
ob_cube = bpy.data.objects.new('Cube', me_cube_001)

# ---- transforms, parenting, visibility, modifiers, constraints
ob_cube.location = (0.0, 0.0, 0.0)
ob_cube.lineart.crease_threshold = 0.0

# ---- collection membership
col_collection_1.objects.link(ob_cube)

# ---- scene / render settings (as saved in the file)
scene.frame_start = 0; scene.frame_end = 0; scene.frame_set(0)
scene.render.engine = 'BLENDER_EEVEE_NEXT'
scene.render.resolution_percentage = 50
scene.render.dither_intensity = 0.0
scene.cycles.use_denoising = False
scene.cycles.samples = 10
scene.cycles.sampling_pattern = 'TABULATED_SOBOL'
scene.cycles.light_sampling_threshold = 0.0
scene.cycles.use_adaptive_sampling = False
scene.cycles.use_light_tree = False
scene.cycles.blur_glossy = 0.0
scene.cycles.pixel_filter_type = 'GAUSSIAN'
scene.cycles.sample_clamp_indirect = 0.0
scene.view_settings.view_transform = 'Standard'
bpy.context.view_layer.update()

# ---- added for rendering (the .blend has no active camera and no usable light): camera, sun
cam_auto = bpy.data.cameras.new('AutoCamera')
cam_auto.lens = 50.0
cam_auto.sensor_width = 36.0
cam_auto.clip_end = 1000.0
ob_auto_camera = bpy.data.objects.new('AutoCamera', cam_auto)
scene.collection.objects.link(ob_auto_camera)
ob_auto_camera.location = (2.85551, -2.83661, 1.83915)
ob_auto_camera.rotation_euler = (1.09748, -7.21219e-08, 0.694738)
scene.camera = ob_auto_camera
light_auto_sun = bpy.data.lights.new('AutoSun', 'SUN')
light_auto_sun.energy = 3.0
light_auto_sun.angle = 0.0523599
ob_auto_sun = bpy.data.objects.new('AutoSun', light_auto_sun)
scene.collection.objects.link(ob_auto_sun)
ob_auto_sun.rotation_euler = (0.872665, 0.174533, 0.523599)
bpy.context.view_layer.update()
